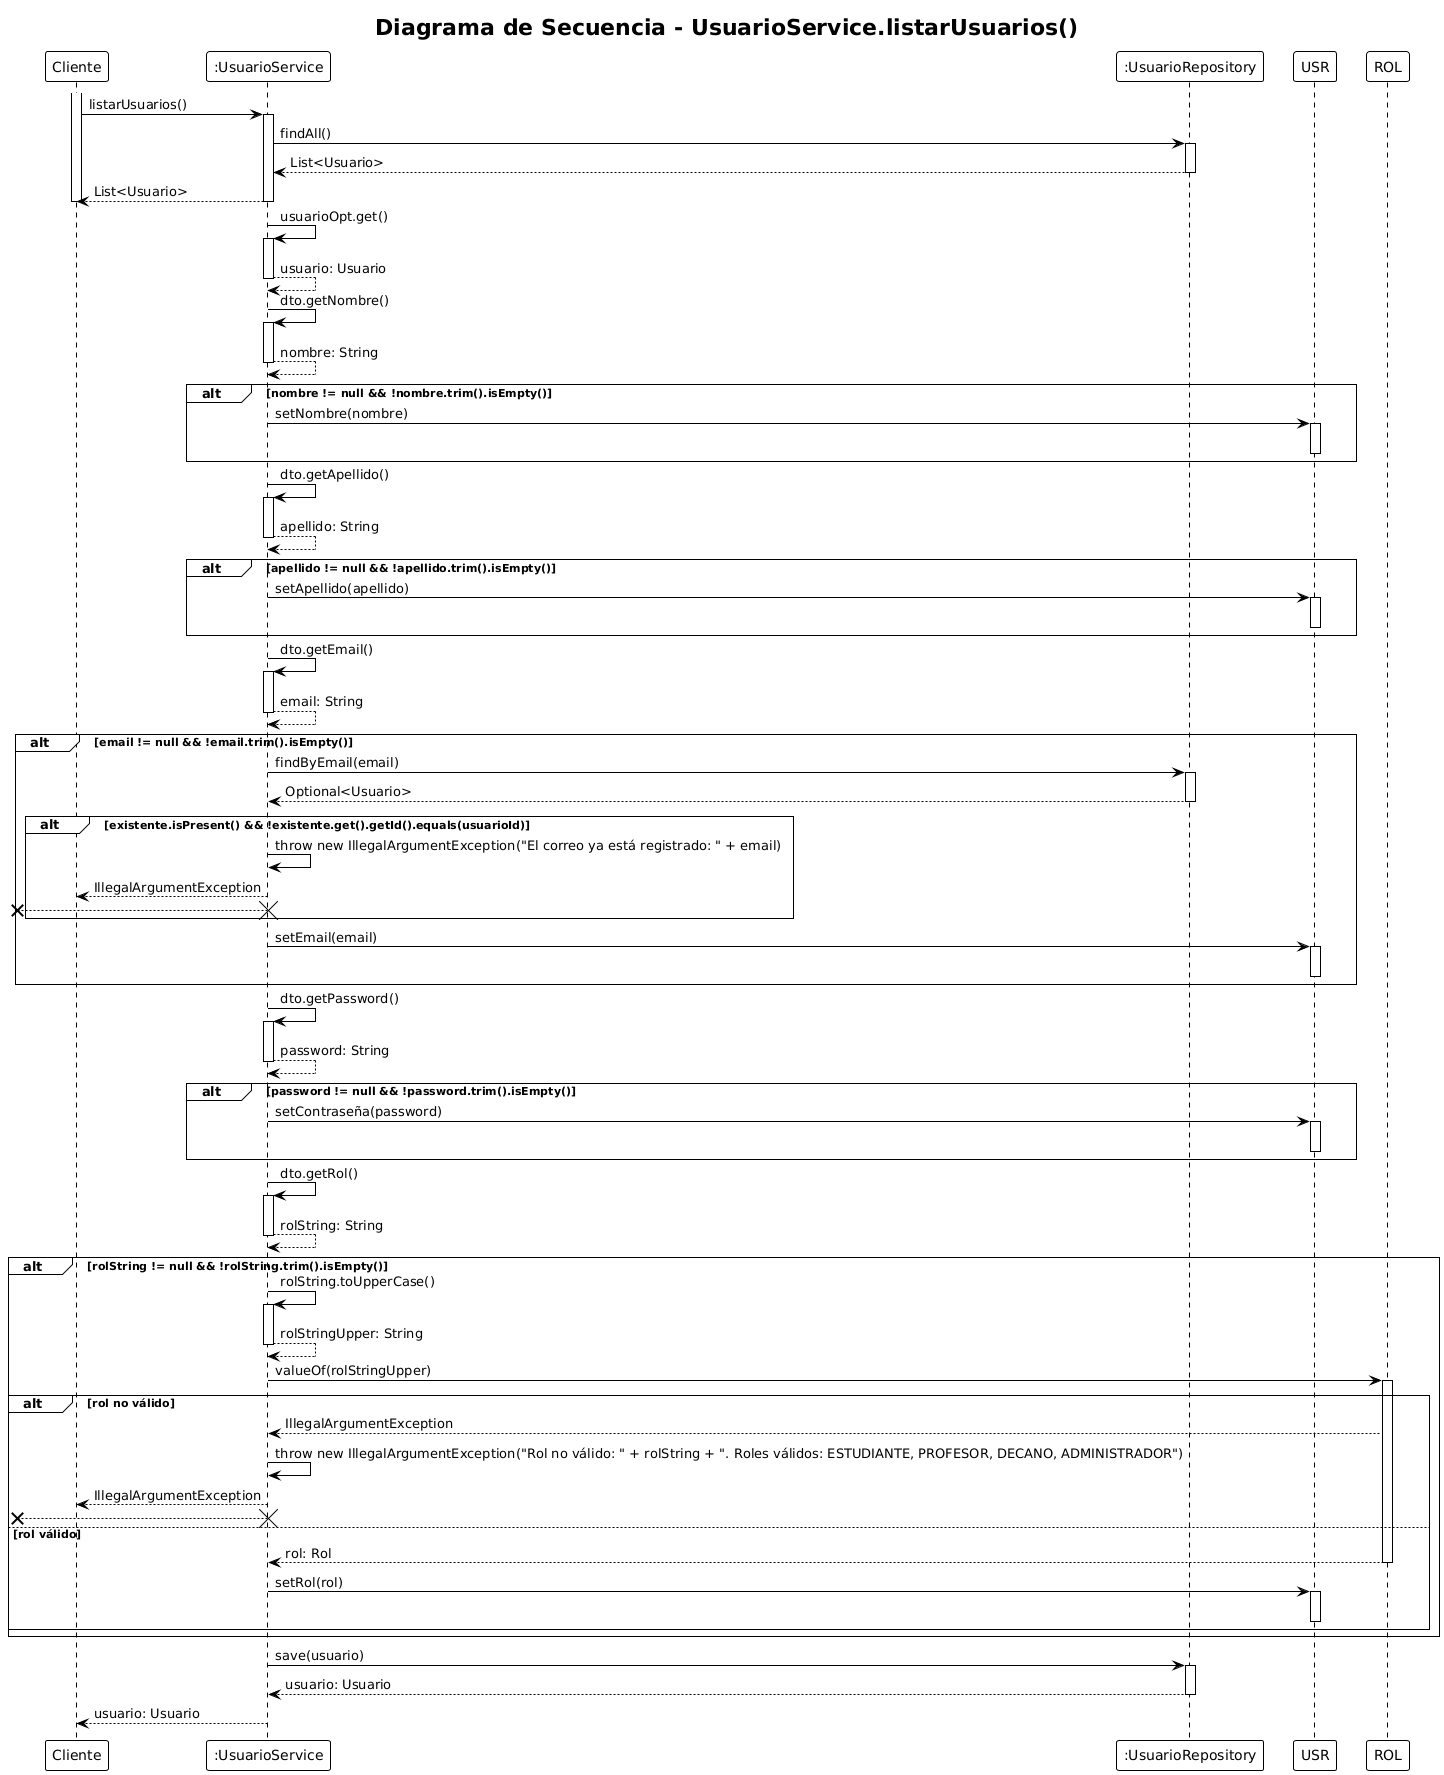

The diagram above was rendered by PlantUML. Its source (embedded in the PNG):
@startuml
!theme plain
title "Diagrama de Secuencia - UsuarioService.listarUsuarios()"

participant "Cliente" as C
participant ":UsuarioService" as US
participant ":UsuarioRepository" as UR

activate C
C -> US: listarUsuarios()
activate US

US -> UR: findAll()
activate UR
UR --> US: List<Usuario>
deactivate UR

US --> C: List<Usuario>
deactivate US
deactivate C



US -> US: usuarioOpt.get()
activate US
US --> US: usuario: Usuario
deactivate US

US -> US: dto.getNombre()
activate US
US --> US: nombre: String
deactivate US

alt nombre != null && !nombre.trim().isEmpty()
    US -> USR: setNombre(nombre)
    activate USR
    deactivate USR
end

US -> US: dto.getApellido()
activate US
US --> US: apellido: String
deactivate US

alt apellido != null && !apellido.trim().isEmpty()
    US -> USR: setApellido(apellido)
    activate USR
    deactivate USR
end

US -> US: dto.getEmail()
activate US
US --> US: email: String
deactivate US

alt email != null && !email.trim().isEmpty()
    US -> UR: findByEmail(email)
    activate UR
    UR --> US: Optional<Usuario>
    deactivate UR
    
    alt existente.isPresent() && !existente.get().getId().equals(usuarioId)
        US -> US: throw new IllegalArgumentException("El correo ya está registrado: " + email)
        US --> C: IllegalArgumentException
        [x<-- US
        destroy US
    end
    
    US -> USR: setEmail(email)
    activate USR
    deactivate USR
end

US -> US: dto.getPassword()
activate US
US --> US: password: String
deactivate US

alt password != null && !password.trim().isEmpty()
    US -> USR: setContraseña(password)
    activate USR
    deactivate USR
end

US -> US: dto.getRol()
activate US
US --> US: rolString: String
deactivate US

alt rolString != null && !rolString.trim().isEmpty()
    US -> US: rolString.toUpperCase()
    activate US
    US --> US: rolStringUpper: String
    deactivate US
    
    US -> ROL: valueOf(rolStringUpper)
    activate ROL
    alt rol no válido
        ROL --> US: IllegalArgumentException
        US -> US: throw new IllegalArgumentException("Rol no válido: " + rolString + ". Roles válidos: ESTUDIANTE, PROFESOR, DECANO, ADMINISTRADOR")
        US --> C: IllegalArgumentException
        [x<-- US
        destroy US
    else rol válido
        ROL --> US: rol: Rol
        deactivate ROL
        US -> USR: setRol(rol)
        activate USR
        deactivate USR
    end
end

US -> UR: save(usuario)
activate UR
UR --> US: usuario: Usuario
deactivate UR

US --> C: usuario: Usuario
deactivate US
deactivate C
@enduml